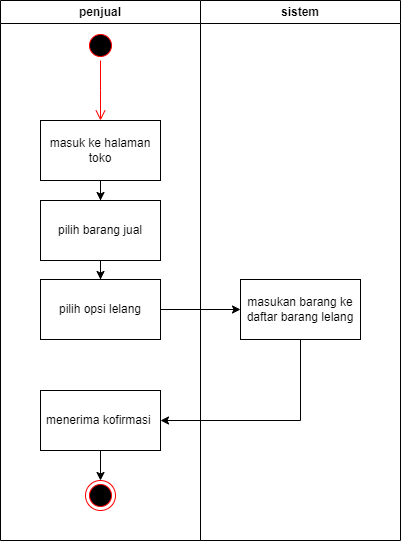

The diagram above was exported from draw.io. Its source (the exported page's mxGraphModel, read from the mxfile embedded in the PNG):
<mxGraphModel dx="1096" dy="678" grid="1" gridSize="10" guides="1" tooltips="1" connect="1" arrows="1" fold="1" page="1" pageScale="1" pageWidth="827" pageHeight="1169" math="0" shadow="0">
  <root>
    <mxCell id="0" />
    <mxCell id="1" parent="0" />
    <mxCell id="4yVEKHoxHOnCAmyV2jo3-1" value="penjual" style="swimlane;whiteSpace=wrap;html=1;" vertex="1" parent="1">
      <mxGeometry x="50" y="40" width="200" height="540" as="geometry" />
    </mxCell>
    <mxCell id="4yVEKHoxHOnCAmyV2jo3-3" value="" style="ellipse;html=1;shape=startState;fillColor=#000000;strokeColor=#ff0000;" vertex="1" parent="4yVEKHoxHOnCAmyV2jo3-1">
      <mxGeometry x="85" y="30" width="30" height="30" as="geometry" />
    </mxCell>
    <mxCell id="4yVEKHoxHOnCAmyV2jo3-4" value="" style="edgeStyle=orthogonalEdgeStyle;html=1;verticalAlign=bottom;endArrow=open;endSize=8;strokeColor=#ff0000;rounded=0;" edge="1" source="4yVEKHoxHOnCAmyV2jo3-3" parent="4yVEKHoxHOnCAmyV2jo3-1">
      <mxGeometry relative="1" as="geometry">
        <mxPoint x="100" y="120" as="targetPoint" />
      </mxGeometry>
    </mxCell>
    <mxCell id="4yVEKHoxHOnCAmyV2jo3-7" value="" style="edgeStyle=orthogonalEdgeStyle;rounded=0;orthogonalLoop=1;jettySize=auto;html=1;" edge="1" parent="4yVEKHoxHOnCAmyV2jo3-1" source="4yVEKHoxHOnCAmyV2jo3-5" target="4yVEKHoxHOnCAmyV2jo3-6">
      <mxGeometry relative="1" as="geometry" />
    </mxCell>
    <mxCell id="4yVEKHoxHOnCAmyV2jo3-5" value="masuk ke halaman toko" style="whiteSpace=wrap;html=1;" vertex="1" parent="4yVEKHoxHOnCAmyV2jo3-1">
      <mxGeometry x="40" y="120" width="120" height="60" as="geometry" />
    </mxCell>
    <mxCell id="4yVEKHoxHOnCAmyV2jo3-9" value="" style="edgeStyle=orthogonalEdgeStyle;rounded=0;orthogonalLoop=1;jettySize=auto;html=1;" edge="1" parent="4yVEKHoxHOnCAmyV2jo3-1" source="4yVEKHoxHOnCAmyV2jo3-6" target="4yVEKHoxHOnCAmyV2jo3-8">
      <mxGeometry relative="1" as="geometry" />
    </mxCell>
    <mxCell id="4yVEKHoxHOnCAmyV2jo3-6" value="pilih barang jual" style="whiteSpace=wrap;html=1;" vertex="1" parent="4yVEKHoxHOnCAmyV2jo3-1">
      <mxGeometry x="40" y="200" width="120" height="60" as="geometry" />
    </mxCell>
    <mxCell id="4yVEKHoxHOnCAmyV2jo3-8" value="pilih opsi lelang" style="whiteSpace=wrap;html=1;" vertex="1" parent="4yVEKHoxHOnCAmyV2jo3-1">
      <mxGeometry x="40" y="279" width="120" height="60" as="geometry" />
    </mxCell>
    <mxCell id="4yVEKHoxHOnCAmyV2jo3-12" value="" style="ellipse;html=1;shape=endState;fillColor=#000000;strokeColor=#ff0000;" vertex="1" parent="4yVEKHoxHOnCAmyV2jo3-1">
      <mxGeometry x="85" y="480" width="30" height="30" as="geometry" />
    </mxCell>
    <mxCell id="4yVEKHoxHOnCAmyV2jo3-15" style="edgeStyle=orthogonalEdgeStyle;rounded=0;orthogonalLoop=1;jettySize=auto;html=1;exitX=0.5;exitY=1;exitDx=0;exitDy=0;entryX=0.5;entryY=0;entryDx=0;entryDy=0;" edge="1" parent="4yVEKHoxHOnCAmyV2jo3-1" source="4yVEKHoxHOnCAmyV2jo3-13" target="4yVEKHoxHOnCAmyV2jo3-12">
      <mxGeometry relative="1" as="geometry" />
    </mxCell>
    <mxCell id="4yVEKHoxHOnCAmyV2jo3-13" value="menerima kofirmasi&amp;nbsp;" style="whiteSpace=wrap;html=1;" vertex="1" parent="4yVEKHoxHOnCAmyV2jo3-1">
      <mxGeometry x="40" y="390" width="120" height="60" as="geometry" />
    </mxCell>
    <mxCell id="4yVEKHoxHOnCAmyV2jo3-2" value="sistem" style="swimlane;whiteSpace=wrap;html=1;" vertex="1" parent="1">
      <mxGeometry x="250" y="40" width="200" height="540" as="geometry" />
    </mxCell>
    <mxCell id="4yVEKHoxHOnCAmyV2jo3-10" value="masukan barang ke daftar barang lelang" style="whiteSpace=wrap;html=1;" vertex="1" parent="4yVEKHoxHOnCAmyV2jo3-2">
      <mxGeometry x="40" y="279" width="120" height="60" as="geometry" />
    </mxCell>
    <mxCell id="4yVEKHoxHOnCAmyV2jo3-11" value="" style="edgeStyle=orthogonalEdgeStyle;rounded=0;orthogonalLoop=1;jettySize=auto;html=1;" edge="1" parent="1" source="4yVEKHoxHOnCAmyV2jo3-8" target="4yVEKHoxHOnCAmyV2jo3-10">
      <mxGeometry relative="1" as="geometry" />
    </mxCell>
    <mxCell id="4yVEKHoxHOnCAmyV2jo3-14" value="" style="edgeStyle=orthogonalEdgeStyle;rounded=0;orthogonalLoop=1;jettySize=auto;html=1;" edge="1" parent="1" source="4yVEKHoxHOnCAmyV2jo3-10" target="4yVEKHoxHOnCAmyV2jo3-13">
      <mxGeometry relative="1" as="geometry">
        <Array as="points">
          <mxPoint x="350" y="460" />
        </Array>
      </mxGeometry>
    </mxCell>
  </root>
</mxGraphModel>